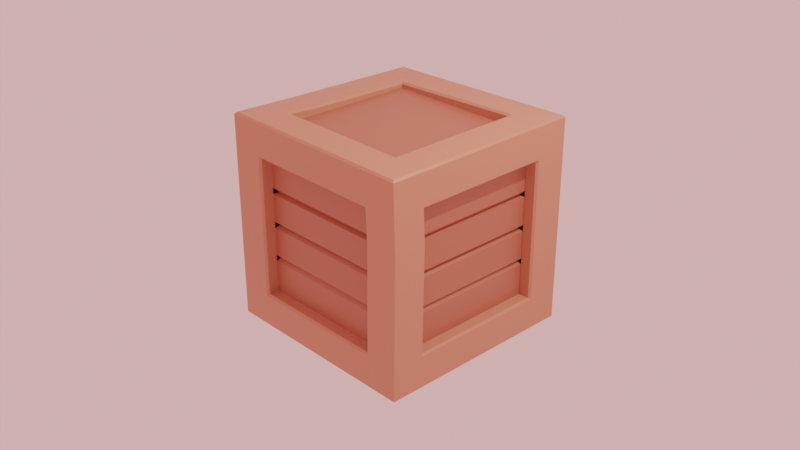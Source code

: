 # Source: box.blend  (saved by Blender 3.2.14; exported with 4.5.12 LTS)
import bpy
from mathutils import Matrix  # noqa: F401  (used for matrix-valued properties, if any)

bpy.ops.wm.read_factory_settings(use_empty=True)
scene = bpy.context.scene
scene.name = 'Scene'

# ---- collections
col_collection = bpy.data.collections.new('Collection'); scene.collection.children.link(col_collection)

# ---- materials (node trees are filled in below, after node groups)
mat_material = bpy.data.materials.new('Material')
mat_material.alpha_threshold = 0.0
mat_material.use_transparent_shadow = False
mat_material.line_color = (0.0, 0.0, 0.0, 1.0)
mat_material_001 = bpy.data.materials.new('Material.001')
mat_material_001.alpha_threshold = 0.0
mat_material_001.use_transparent_shadow = False
mat_material_001.line_color = (0.0, 0.0, 0.0, 1.0)

# ---- material node trees
mat_material.use_nodes = True; mat_material.node_tree.nodes.clear()
_N = mat_material.node_tree.nodes; _L = mat_material.node_tree.links
n0 = _N.new('ShaderNodeOutputMaterial'); n0.name = 'Material Output'; n0.location = (300, 300)
n1 = _N.new('ShaderNodeBsdfPrincipled'); n1.name = 'Principled BSDF'; n1.location = (10, 300)
n1.distribution = 'GGX'
n1.subsurface_method = 'RANDOM_WALK_SKIN'
n1.inputs[0].default_value = (0.5984, 0.2354, 0.1468, 1.0)
n1.inputs[2].default_value = 0.4
n1.inputs[3].default_value = 1.45
n1.inputs[27].default_value = (0.0, 0.0, 0.0, 1.0)
n1.inputs[28].default_value = 1.0
_L.new(n1.outputs[0], n0.inputs[0])
n0.is_active_output = True
mat_material_001.use_nodes = True; mat_material_001.node_tree.nodes.clear()
_N = mat_material_001.node_tree.nodes; _L = mat_material_001.node_tree.links
n0 = _N.new('ShaderNodeOutputMaterial'); n0.name = 'Material Output'; n0.location = (300, 300)
n1 = _N.new('ShaderNodeBsdfPrincipled'); n1.name = 'Principled BSDF'; n1.location = (10, 300)
n1.distribution = 'GGX'
n1.subsurface_method = 'RANDOM_WALK_SKIN'
n1.inputs[0].default_value = (0.4641, 0.1433, 0.08508, 1.0)
n1.inputs[2].default_value = 0.4
n1.inputs[3].default_value = 1.45
n1.inputs[27].default_value = (0.0, 0.0, 0.0, 1.0)
n1.inputs[28].default_value = 1.0
_L.new(n1.outputs[0], n0.inputs[0])
n0.is_active_output = True

# ---- world
world_world = bpy.data.worlds.new('World'); scene.world = world_world
world_world.use_nodes = True; world_world.node_tree.nodes.clear()
_N = world_world.node_tree.nodes; _L = world_world.node_tree.links
n0 = _N.new('ShaderNodeOutputWorld'); n0.name = 'World Output'; n0.location = (300, 300)
n1 = _N.new('ShaderNodeBackground'); n1.name = 'Background'; n1.location = (10, 300)
n1.inputs[0].default_value = (1.0, 0.4954, 0.4877, 1.0)
_L.new(n1.outputs[0], n0.inputs[0])
n0.is_active_output = True
world_world.color = (0.05088, 0.05088, 0.05088)
world_world.use_sun_shadow = False
world_world.sun_shadow_jitter_overblur = 0.0

# ---- cameras
cam_camera = bpy.data.cameras.new('Camera')
cam_camera.clip_end = 100.0
cam_camera.ortho_scale = 7.314

# ---- lights
light_light = bpy.data.lights.new('Light', 'POINT')
light_light.transmission_factor = 0.0
light_light.energy = 1000.0
light_light.shadow_soft_size = 0.1
light_light.shadow_maximum_resolution = 0.006
light_light.use_absolute_resolution = True

# ---- meshes
me_cube = bpy.data.meshes.new('Cube')
me_cube.from_pydata([(1.0, 1.0, 1.0), (1.0, 1.0, -1.0), (1.0, -1.0, 1.0), (1.0, -1.0, -1.0), (-1.0, 1.0, 0.9482), (-1.0, 1.0, -1.0), (-1.0, -1.0, 1.0), (-1.0, -1.0, -1.0), (0.7514, 0.7514, 1.0), (-0.7514, 0.7514, 0.9482), (-0.7514, -0.7514, 1.0), (0.7514, -0.7514, 1.0), (0.7514, -1.0, -0.7514), (0.7514, -1.0, 0.7514), (-0.7514, -1.0, 0.7514), (-0.7514, -1.0, -0.7514), (-1.0, -0.7514, -0.7514), (-1.0, -0.7514, 0.7514), (-1.0, 0.7514, 0.6996), (-1.0, 0.7514, -0.7514), (-0.7514, 0.7514, -1.0), (0.7514, 0.7514, -1.0), (0.7514, -0.7514, -1.0), (-0.7514, -0.7514, -1.0), (1.0, 0.7514, -0.7514), (1.0, 0.7514, 0.7514), (1.0, -0.7514, 0.7514), (1.0, -0.7514, -0.7514), (-0.7514, 1.0, -0.7514), (-0.7514, 1.0, 0.6996), (0.7514, 1.0, 0.7514), (0.7514, 1.0, -0.7514), (1.135, 1.135, 1.114), (1.114, 1.114, 1.135), (1.135, 1.135, -1.114), (1.114, 1.114, -1.135), (1.135, -1.135, 1.114), (1.114, -1.114, 1.135), (1.114, -1.114, -1.135), (1.135, -1.135, -1.114), (-1.114, 1.114, 1.083), (-1.135, 1.135, 1.062), (-1.135, 1.135, -1.114), (-1.114, 1.114, -1.135), (-1.114, -1.114, 1.135), (-1.135, -1.135, 1.114), (-1.114, -1.114, -1.135), (-1.135, -1.135, -1.114), (0.7514, 0.7514, 1.114), (0.7728, 0.7728, 1.135), (-0.7728, 0.7728, 1.083), (-0.7514, 0.7514, 1.062), (-0.7728, -0.7728, 1.135), (-0.7514, -0.7514, 1.114), (0.7514, -0.7514, 1.114), (0.7728, -0.7728, 1.135), (0.7514, -1.114, -0.7514), (0.7728, -1.135, -0.7728), (0.7728, -1.135, 0.7728), (0.7514, -1.114, 0.7514), (-0.7728, -1.135, 0.7728), (-0.7514, -1.114, 0.7514), (-0.7514, -1.114, -0.7514), (-0.7728, -1.135, -0.7728), (-1.114, -0.7514, -0.7514), (-1.135, -0.7728, -0.7728), (-1.135, -0.7728, 0.7728), (-1.114, -0.7514, 0.7514), (-1.135, 0.7728, 0.721), (-1.114, 0.7514, 0.6996), (-1.114, 0.7514, -0.7514), (-1.135, 0.7728, -0.7728), (-0.7514, 0.7514, -1.114), (-0.7728, 0.7728, -1.135), (0.7728, 0.7728, -1.135), (0.7514, 0.7514, -1.114), (0.7728, -0.7728, -1.135), (0.7514, -0.7514, -1.114), (-0.7514, -0.7514, -1.114), (-0.7728, -0.7728, -1.135), (1.114, 0.7514, -0.7514), (1.135, 0.7728, -0.7728), (1.135, 0.7728, 0.7728), (1.114, 0.7514, 0.7514), (1.135, -0.7728, 0.7728), (1.114, -0.7514, 0.7514), (1.114, -0.7514, -0.7514), (1.135, -0.7728, -0.7728), (-0.7514, 1.114, -0.7514), (-0.7728, 1.135, -0.7728), (-0.7728, 1.135, 0.721), (-0.7514, 1.114, 0.6996), (0.7728, 1.135, 0.7728), (0.7514, 1.114, 0.7514), (0.7514, 1.114, -0.7514), (0.7728, 1.135, -0.7728), (-1.0, -0.4025, 0.9779), (-0.7514, -0.4025, 0.9779), (-1.0, -0.4025, 0.7292), (-1.114, -0.4025, 1.113), (-1.135, -0.4025, 1.091), (-0.7514, -0.4025, 1.091), (-0.7728, -0.4025, 1.113), (-1.135, -0.4025, 0.7507), (-1.114, -0.4025, 0.7292), (1.0, -0.9836, 0.3883), (0.7514, -0.9836, 0.3883), (1.0, -0.735, 0.3883), (0.7514, -1.097, 0.3883), (0.7728, -1.119, 0.3883), (1.135, -0.7564, 0.3883), (1.114, -0.735, 0.3883), (1.135, -1.119, 0.3883)], [], [(37, 33, 49, 55), (100, 41, 68, 103), (112, 36, 58, 109), (34, 32, 82, 81), (38, 46, 79, 76), (44, 37, 55, 52), (48, 51, 9, 8), (42, 41, 90, 89), (45, 47, 63, 60), (46, 43, 73, 79), (99, 44, 52, 102), (47, 45, 66, 65), (39, 34, 81, 87), (43, 35, 74, 73), (47, 39, 57, 63), (42, 47, 65, 71), (41, 32, 92, 90), (33, 40, 50, 49), (36, 45, 60, 58), (112, 39, 87, 110), (41, 42, 71, 68), (34, 42, 89, 95), (32, 36, 84, 82), (35, 38, 76, 74), (0, 8, 9, 4), (96, 97, 10, 6), (6, 10, 11, 2), (2, 11, 8, 0), (105, 106, 13, 2), (2, 13, 14, 6), (6, 14, 15, 7), (7, 15, 12, 3), (7, 16, 17, 6), (96, 98, 18, 4), (4, 18, 19, 5), (5, 19, 16, 7), (5, 20, 21, 1), (1, 21, 22, 3), (3, 22, 23, 7), (7, 23, 20, 5), (1, 24, 25, 0), (0, 25, 26, 2), (105, 107, 27, 3), (3, 27, 24, 1), (5, 28, 29, 4), (4, 29, 30, 0), (0, 30, 31, 1), (1, 31, 28, 5), (54, 48, 8, 11), (101, 53, 10, 97), (53, 54, 11, 10), (108, 59, 13, 106), (62, 56, 12, 15), (59, 61, 14, 13), (61, 62, 15, 14), (64, 67, 17, 16), (70, 64, 16, 19), (104, 69, 18, 98), (69, 70, 19, 18), (72, 75, 21, 20), (78, 72, 20, 23), (75, 77, 22, 21), (77, 78, 23, 22), (80, 83, 25, 24), (86, 80, 24, 27), (83, 85, 26, 25), (111, 86, 27, 107), (88, 91, 29, 28), (94, 88, 28, 31), (91, 93, 30, 29), (93, 94, 31, 30), (43, 46, 47, 42), (35, 43, 42, 34), (37, 44, 45, 36), (33, 37, 36, 32), (46, 38, 39, 47), (99, 40, 41, 100), (40, 33, 32, 41), (38, 35, 34, 39), (51, 48, 49, 50), (48, 54, 55, 49), (101, 51, 50, 102), (54, 53, 52, 55), (108, 56, 57, 109), (63, 57, 56, 62), (58, 60, 61, 59), (62, 61, 60, 63), (65, 66, 67, 64), (71, 65, 64, 70), (103, 68, 69, 104), (68, 71, 70, 69), (75, 72, 73, 74), (72, 78, 79, 73), (77, 75, 74, 76), (78, 77, 76, 79), (83, 80, 81, 82), (87, 81, 80, 86), (82, 84, 85, 83), (110, 87, 86, 111), (91, 88, 89, 90), (95, 89, 88, 94), (90, 92, 93, 91), (92, 95, 94, 93), (32, 34, 95, 92), (66, 103, 104, 67), (53, 101, 102, 52), (44, 99, 100, 45), (67, 104, 98, 17), (51, 101, 97, 9), (6, 17, 98, 96), (4, 9, 97, 96), (40, 99, 102, 50), (45, 100, 103, 66), (84, 110, 111, 85), (59, 108, 109, 58), (85, 111, 107, 26), (56, 108, 106, 12), (2, 26, 107, 105), (3, 12, 106, 105), (36, 112, 110, 84), (39, 112, 109, 57)])
_uv = me_cube.uv_layers.new(name='UVMap')
_uv.uv.foreach_set('vector', [0.6267, 0.7483, 0.6267, 0.5017, 0.6543, 0.5293, 0.6543, 0.7207, 0.6233, 0.125, 0.6233, 0.2507, 0.5957, 0.2207, 0.5957, 0.125, 0.5, 0.75, 0.6226, 0.75, 0.5957, 0.7793, 0.5, 0.7793, 0.3774, 0.5, 0.6226, 0.5, 0.5957, 0.5293, 0.4043, 0.5293, 0.3733, 0.7483, 0.1267, 0.7483, 0.1543, 0.7207, 0.3457, 0.7207, 0.8733, 0.7483, 0.6267, 0.7483, 0.6543, 0.7207, 0.8457, 0.7207, 0.6561, 0.5311, 0.8439, 0.5311, 0.8439, 0.5311, 0.6561, 0.5311, 0.3774, 0.25, 0.6226, 0.25, 0.5957, 0.2793, 0.4043, 0.2793, 0.6226, 1.0, 0.3774, 1.0, 0.4043, 0.9707, 0.5957, 0.9707, 0.1267, 0.7483, 0.1267, 0.5017, 0.1543, 0.5293, 0.1543, 0.7207, 0.8733, 0.625, 0.8733, 0.7483, 0.8457, 0.7207, 0.8457, 0.625, 0.3774, 0.0, 0.6226, 0.0, 0.5957, 0.02934, 0.4043, 0.02934, 0.3767, 0.7507, 0.3767, 0.4993, 0.4043, 0.5293, 0.4043, 0.7207, 0.1267, 0.5017, 0.3733, 0.5017, 0.3457, 0.5293, 0.1543, 0.5293, 0.3767, 1.001, 0.3767, 0.7493, 0.4043, 0.7793, 0.4043, 0.9707, 0.3767, 0.2507, 0.3767, -0.0006932, 0.4043, 0.02934, 0.4043, 0.2207, 0.6233, 0.2493, 0.6233, 0.5007, 0.5957, 0.4707, 0.5957, 0.2793, 0.6267, 0.5017, 0.8733, 0.5017, 0.8457, 0.5293, 0.6543, 0.5293, 0.6233, 0.7493, 0.6233, 1.001, 0.5957, 0.9707, 0.5957, 0.7793, 0.5, 0.75, 0.3774, 0.75, 0.4043, 0.7207, 0.5, 0.7207, 0.6226, 0.25, 0.3774, 0.25, 0.4043, 0.2207, 0.5957, 0.2207, 0.3767, 0.5007, 0.3767, 0.2493, 0.4043, 0.2793, 0.4043, 0.4707, 0.6233, 0.4993, 0.6233, 0.7507, 0.5957, 0.7207, 0.5957, 0.5293, 0.3733, 0.5017, 0.3733, 0.7483, 0.3457, 0.7207, 0.3457, 0.5293, 0.625, 0.5, 0.6561, 0.5311, 0.8439, 0.5311, 0.875, 0.5, 0.875, 0.625, 0.8439, 0.625, 0.8439, 0.7189, 0.875, 0.75, 0.875, 0.75, 0.8439, 0.7189, 0.6561, 0.7189, 0.625, 0.75, 0.625, 0.75, 0.6561, 0.7189, 0.6561, 0.5311, 0.625, 0.5, 0.5, 0.75, 0.5, 0.7811, 0.5939, 0.7811, 0.625, 0.75, 0.625, 0.75, 0.5939, 0.7811, 0.5939, 0.9689, 0.625, 1.0, 0.625, 1.0, 0.5939, 0.9689, 0.4061, 0.9689, 0.375, 1.0, 0.375, 1.0, 0.4061, 0.9689, 0.4061, 0.7811, 0.375, 0.75, 0.375, 0.0, 0.4061, 0.03108, 0.5939, 0.03108, 0.625, 0.0, 0.625, 0.125, 0.5939, 0.125, 0.5939, 0.2189, 0.625, 0.25, 0.625, 0.25, 0.5939, 0.2189, 0.4061, 0.2189, 0.375, 0.25, 0.375, 0.25, 0.4061, 0.2189, 0.4061, 0.03108, 0.375, 0.0, 0.125, 0.5, 0.1561, 0.5311, 0.3439, 0.5311, 0.375, 0.5, 0.375, 0.5, 0.3439, 0.5311, 0.3439, 0.7189, 0.375, 0.75, 0.375, 0.75, 0.3439, 0.7189, 0.1561, 0.7189, 0.125, 0.75, 0.125, 0.75, 0.1561, 0.7189, 0.1561, 0.5311, 0.125, 0.5, 0.375, 0.5, 0.4061, 0.5311, 0.5939, 0.5311, 0.625, 0.5, 0.625, 0.5, 0.5939, 0.5311, 0.5939, 0.7189, 0.625, 0.75, 0.5, 0.75, 0.5, 0.7189, 0.4061, 0.7189, 0.375, 0.75, 0.375, 0.75, 0.4061, 0.7189, 0.4061, 0.5311, 0.375, 0.5, 0.375, 0.25, 0.4061, 0.2811, 0.5939, 0.2811, 0.625, 0.25, 0.625, 0.25, 0.5939, 0.2811, 0.5939, 0.4689, 0.625, 0.5, 0.625, 0.5, 0.5939, 0.4689, 0.4061, 0.4689, 0.375, 0.5, 0.375, 0.5, 0.4061, 0.4689, 0.4061, 0.2811, 0.375, 0.25, 0.6561, 0.7189, 0.6561, 0.5311, 0.6561, 0.5311, 0.6561, 0.7189, 0.8439, 0.625, 0.8439, 0.7189, 0.8439, 0.7189, 0.8439, 0.625, 0.8439, 0.7189, 0.6561, 0.7189, 0.6561, 0.7189, 0.8439, 0.7189, 0.5, 0.7811, 0.5939, 0.7811, 0.5939, 0.7811, 0.5, 0.7811, 0.4061, 0.9689, 0.4061, 0.7811, 0.4061, 0.7811, 0.4061, 0.9689, 0.5939, 0.7811, 0.5939, 0.9689, 0.5939, 0.9689, 0.5939, 0.7811, 0.5939, 0.9689, 0.4061, 0.9689, 0.4061, 0.9689, 0.5939, 0.9689, 0.4061, 0.03108, 0.5939, 0.03108, 0.5939, 0.03108, 0.4061, 0.03108, 0.4061, 0.2189, 0.4061, 0.03108, 0.4061, 0.03108, 0.4061, 0.2189, 0.5939, 0.125, 0.5939, 0.2189, 0.5939, 0.2189, 0.5939, 0.125, 0.5939, 0.2189, 0.4061, 0.2189, 0.4061, 0.2189, 0.5939, 0.2189, 0.1561, 0.5311, 0.3439, 0.5311, 0.3439, 0.5311, 0.1561, 0.5311, 0.1561, 0.7189, 0.1561, 0.5311, 0.1561, 0.5311, 0.1561, 0.7189, 0.3439, 0.5311, 0.3439, 0.7189, 0.3439, 0.7189, 0.3439, 0.5311, 0.3439, 0.7189, 0.1561, 0.7189, 0.1561, 0.7189, 0.3439, 0.7189, 0.4061, 0.5311, 0.5939, 0.5311, 0.5939, 0.5311, 0.4061, 0.5311, 0.4061, 0.7189, 0.4061, 0.5311, 0.4061, 0.5311, 0.4061, 0.7189, 0.5939, 0.5311, 0.5939, 0.7189, 0.5939, 0.7189, 0.5939, 0.5311, 0.5, 0.7189, 0.4061, 0.7189, 0.4061, 0.7189, 0.5, 0.7189, 0.4061, 0.2811, 0.5939, 0.2811, 0.5939, 0.2811, 0.4061, 0.2811, 0.4061, 0.4689, 0.4061, 0.2811, 0.4061, 0.2811, 0.4061, 0.4689, 0.5939, 0.2811, 0.5939, 0.4689, 0.5939, 0.4689, 0.5939, 0.2811, 0.5939, 0.4689, 0.4061, 0.4689, 0.4061, 0.4689, 0.5939, 0.4689, 0.1267, 0.5017, 0.1267, 0.7483, 0.125, 0.75, 0.125, 0.5, 0.3733, 0.5017, 0.1267, 0.5017, 0.125, 0.5, 0.375, 0.5, 0.625, 0.7524, 0.625, 0.9976, 0.6233, 1.001, 0.6233, 0.7493, 0.6267, 0.5017, 0.6267, 0.7483, 0.6233, 0.7507, 0.6233, 0.4993, 0.1267, 0.7483, 0.3733, 0.7483, 0.375, 0.75, 0.125, 0.75, 0.625, 0.125, 0.625, 0.2476, 0.6233, 0.2507, 0.6233, 0.125, 0.625, 0.2524, 0.625, 0.4976, 0.6233, 0.5007, 0.6233, 0.2493, 0.3733, 0.7483, 0.3733, 0.5017, 0.3767, 0.4993, 0.3767, 0.7507, 0.8439, 0.5311, 0.6561, 0.5311, 0.6543, 0.5293, 0.8457, 0.5293, 0.6561, 0.5311, 0.6561, 0.7189, 0.6543, 0.7207, 0.6543, 0.5293, 0.8439, 0.625, 0.8439, 0.5311, 0.8457, 0.5293, 0.8457, 0.625, 0.6561, 0.7189, 0.8439, 0.7189, 0.8457, 0.7207, 0.6543, 0.7207, 0.5, 0.7811, 0.4061, 0.7811, 0.4043, 0.7793, 0.5, 0.7793, 0.4043, 0.9707, 0.4043, 0.7793, 0.4061, 0.7811, 0.4061, 0.9689, 0.5957, 0.7793, 0.5957, 0.9707, 0.5939, 0.9689, 0.5939, 0.7811, 0.4061, 0.9689, 0.5939, 0.9689, 0.5957, 0.9707, 0.4043, 0.9707, 0.4043, 0.02934, 0.5957, 0.02934, 0.5939, 0.03108, 0.4061, 0.03108, 0.4043, 0.2207, 0.4043, 0.02934, 0.4061, 0.03108, 0.4061, 0.2189, 0.5957, 0.125, 0.5957, 0.2207, 0.5939, 0.2189, 0.5939, 0.125, 0.5957, 0.2207, 0.4043, 0.2207, 0.4061, 0.2189, 0.5939, 0.2189, 0.3439, 0.5311, 0.1561, 0.5311, 0.1543, 0.5293, 0.3457, 0.5293, 0.1561, 0.5311, 0.1561, 0.7189, 0.1543, 0.7207, 0.1543, 0.5293, 0.3439, 0.7189, 0.3439, 0.5311, 0.3457, 0.5293, 0.3457, 0.7207, 0.1561, 0.7189, 0.3439, 0.7189, 0.3457, 0.7207, 0.1543, 0.7207, 0.5939, 0.5311, 0.4061, 0.5311, 0.4043, 0.5293, 0.5957, 0.5293, 0.4043, 0.7207, 0.4043, 0.5293, 0.4061, 0.5311, 0.4061, 0.7189, 0.5957, 0.5293, 0.5957, 0.7207, 0.5939, 0.7189, 0.5939, 0.5311, 0.5, 0.7207, 0.4043, 0.7207, 0.4061, 0.7189, 0.5, 0.7189, 0.5939, 0.2811, 0.4061, 0.2811, 0.4043, 0.2793, 0.5957, 0.2793, 0.4043, 0.4707, 0.4043, 0.2793, 0.4061, 0.2811, 0.4061, 0.4689, 0.5957, 0.2793, 0.5957, 0.4707, 0.5939, 0.4689, 0.5939, 0.2811, 0.5957, 0.4707, 0.4043, 0.4707, 0.4061, 0.4689, 0.5939, 0.4689, 0.6226, 0.5, 0.3774, 0.5, 0.4043, 0.4707, 0.5957, 0.4707, 0.5957, 0.02934, 0.5957, 0.125, 0.5939, 0.125, 0.5939, 0.03108, 0.8439, 0.7189, 0.8439, 0.625, 0.8457, 0.625, 0.8457, 0.7207, 0.625, 0.002358, 0.625, 0.125, 0.6233, 0.125, 0.6233, -0.0006932, 0.5939, 0.03108, 0.5939, 0.125, 0.5939, 0.125, 0.5939, 0.03108, 0.8439, 0.5311, 0.8439, 0.625, 0.8439, 0.625, 0.8439, 0.5311, 0.625, 0.0, 0.5939, 0.03108, 0.5939, 0.125, 0.625, 0.125, 0.875, 0.5, 0.8439, 0.5311, 0.8439, 0.625, 0.875, 0.625, 0.8733, 0.5017, 0.8733, 0.625, 0.8457, 0.625, 0.8457, 0.5293, 0.6233, -0.0006932, 0.6233, 0.125, 0.5957, 0.125, 0.5957, 0.02934, 0.5957, 0.7207, 0.5, 0.7207, 0.5, 0.7189, 0.5939, 0.7189, 0.5939, 0.7811, 0.5, 0.7811, 0.5, 0.7793, 0.5957, 0.7793, 0.5939, 0.7189, 0.5, 0.7189, 0.5, 0.7189, 0.5939, 0.7189, 0.4061, 0.7811, 0.5, 0.7811, 0.5, 0.7811, 0.4061, 0.7811, 0.625, 0.75, 0.5939, 0.7189, 0.5, 0.7189, 0.5, 0.75, 0.375, 0.75, 0.4061, 0.7811, 0.5, 0.7811, 0.5, 0.75, 0.6226, 0.75, 0.5, 0.75, 0.5, 0.7207, 0.5957, 0.7207, 0.3774, 0.75, 0.5, 0.75, 0.5, 0.7793, 0.4043, 0.7793])
me_cube.materials.append(mat_material)
me_cube.use_remesh_preserve_volume = False
me_cube.use_remesh_preserve_attributes = False
me_cube.use_mirror_vertex_groups = False
me_cube.update()
me_cube_001 = bpy.data.meshes.new('Cube.001')
me_cube_001.from_pydata([(0.7514, 0.7514, 1.024), (-0.7514, 0.7514, 1.024), (-0.7514, -0.7505, 1.027), (0.7514, -0.7505, 1.027), (0.7514, -1.0, -0.7514), (0.7514, -1.0, 0.7514), (-0.7514, -1.0, 0.7514), (-0.7514, -1.0, -0.7514), (-1.0, -0.7514, -0.7514), (-1.0, -0.7514, 0.7514), (-1.0, 0.7514, 0.7514), (-1.0, 0.7514, -0.7514), (-0.7514, 0.7514, -1.0), (0.7514, 0.7514, -1.0), (0.7514, -0.7514, -1.0), (-0.7514, -0.7514, -1.0), (1.0, 0.7514, -0.7514), (1.0, 0.7514, 0.7514), (1.0, -0.7514, 0.7514), (1.0, -0.7514, -0.7514), (-0.7514, 1.0, -0.7514), (-0.7514, 1.0, 0.7514), (0.7514, 1.0, 0.7514), (0.7514, 1.0, -0.7514), (-0.7169, -0.3584, -0.954), (0.7169, -0.3584, -0.954), (-0.7169, -2.843e-08, -0.954), (0.7169, 2.843e-08, -0.954), (-0.7169, 0.3584, -0.954), (0.7169, 0.3584, -0.954), (-0.7169, -0.954, -0.3584), (0.7169, -0.954, -0.3584), (-0.7169, -0.954, -8.065e-07), (0.7169, -0.954, -8.634e-07), (-0.7169, -0.954, 0.3584), (0.7169, -0.954, 0.3584), (-0.954, 0.7169, -0.3584), (-0.954, -0.7169, -0.3584), (-0.954, 0.7169, -8.634e-07), (-0.954, -0.7169, -8.065e-07), (-0.954, 0.7169, 0.3584), (-0.954, -0.7169, 0.3584), (0.7169, 0.954, -0.3584), (-0.7169, 0.954, -0.3584), (0.7169, 0.954, -8.634e-07), (-0.7169, 0.954, -8.634e-07), (0.7169, 0.954, 0.3584), (-0.7169, 0.954, 0.3584), (0.954, -0.7169, -0.3585), (0.954, 0.7169, -0.3585), (0.954, -0.7169, -0.0001049), (0.954, 0.7169, -0.0001049), (0.954, -0.7169, 0.3583), (0.954, 0.7169, 0.3583), (0.7514, -1.0, 0.4095), (0.7514, -1.0, 0.3419), (0.7514, -1.0, 0.03385), (0.7514, -1.0, -0.03385), (0.7514, -1.0, -0.3419), (0.7514, -1.0, -0.4095), (-0.7514, -1.0, -0.4095), (-0.7514, -1.0, -0.3419), (-0.7514, -1.0, -0.03385), (-0.7514, -1.0, 0.03385), (-0.7514, -1.0, 0.3419), (-0.7514, -1.0, 0.4095), (1.0, 0.7514, 0.4094), (1.0, 0.7514, 0.3417), (1.0, 0.7514, 0.03374), (1.0, 0.7514, -0.03395), (1.0, 0.7514, -0.342), (1.0, 0.7514, -0.4097), (1.0, -0.7514, 0.3417), (1.0, -0.7514, 0.4094), (1.0, -0.7514, -0.03395), (1.0, -0.7514, 0.03374), (1.0, -0.7514, -0.4097), (1.0, -0.7514, -0.342), (-0.7514, 1.0, 0.4095), (-0.7514, 1.0, 0.3419), (-0.7514, 1.0, 0.03385), (-0.7514, 1.0, -0.03385), (-0.7514, 1.0, -0.3419), (-0.7514, 1.0, -0.4095), (0.7514, 1.0, 0.3419), (0.7514, 1.0, 0.4095), (0.7514, 1.0, -0.03385), (0.7514, 1.0, 0.03385), (0.7514, 1.0, -0.4095), (0.7514, 1.0, -0.3419), (-1.0, -0.7514, -0.3419), (-1.0, -0.7514, -0.4095), (-1.0, -0.7514, 0.03385), (-1.0, -0.7514, -0.03385), (-1.0, -0.7514, 0.4095), (-1.0, -0.7514, 0.3419), (-1.0, 0.7514, 0.3419), (-1.0, 0.7514, 0.4095), (-1.0, 0.7514, -0.03385), (-1.0, 0.7514, 0.03385), (-1.0, 0.7514, -0.4095), (-1.0, 0.7514, -0.3419), (-0.7514, 0.4095, -1.0), (-0.7514, 0.3419, -1.0), (-0.7514, 0.03385, -1.0), (-0.7514, -0.03385, -1.0), (-0.7514, -0.3419, -1.0), (-0.7514, -0.4095, -1.0), (0.7514, -0.4095, -1.0), (0.7514, -0.3419, -1.0), (0.7514, -0.03385, -1.0), (0.7514, 0.03385, -1.0), (0.7514, 0.3419, -1.0), (0.7514, 0.4095, -1.0)], [], [(12, 13, 113, 102), (56, 55, 64, 63), (66, 73, 52, 53), (68, 67, 72, 75), (80, 79, 84, 87), (66, 17, 18, 73), (4, 59, 60, 7), (58, 57, 62, 61), (78, 21, 22, 85), (16, 71, 76, 19), (70, 69, 74, 77), (8, 91, 100, 11), (20, 83, 88, 23), (82, 81, 86, 89), (90, 93, 98, 101), (92, 95, 96, 99), (94, 9, 10, 97), (103, 112, 111, 104), (105, 110, 109, 106), (107, 108, 14, 15), (31, 30, 60, 59), (33, 32, 62, 57), (35, 34, 64, 55), (49, 48, 76, 71), (51, 50, 74, 69), (53, 52, 72, 67), (43, 42, 88, 83), (45, 44, 86, 81), (47, 46, 84, 79), (37, 36, 100, 91), (39, 38, 98, 93), (41, 40, 96, 95), (29, 28, 102, 113), (27, 26, 104, 111), (25, 24, 106, 109), (54, 5, 6, 65), (68, 75, 50, 51), (70, 77, 48, 49), (78, 85, 46, 47), (80, 87, 44, 45), (82, 89, 42, 43), (94, 97, 40, 41), (92, 99, 38, 39), (90, 101, 36, 37), (54, 65, 34, 35), (56, 63, 32, 33), (58, 61, 30, 31), (112, 103, 28, 29), (110, 105, 26, 27), (108, 107, 24, 25), (1, 0, 3, 2)])
_uv = me_cube_001.uv_layers.new(name='UVMap')
_uv.uv.foreach_set('vector', [0.1561, 0.5311, 0.3439, 0.5311, 0.3439, 0.5738, 0.1561, 0.5738, 0.5042, 0.7811, 0.5427, 0.7811, 0.5427, 0.9689, 0.5042, 0.9689, 0.5512, 0.5311, 0.5512, 0.7189, 0.5469, 0.7189, 0.5469, 0.5311, 0.5042, 0.5311, 0.5427, 0.5311, 0.5427, 0.7189, 0.5042, 0.7189, 0.5042, 0.2811, 0.5427, 0.2811, 0.5427, 0.4689, 0.5042, 0.4689, 0.5512, 0.5311, 0.5939, 0.5311, 0.5939, 0.7189, 0.5512, 0.7189, 0.4061, 0.7811, 0.4488, 0.7811, 0.4488, 0.9689, 0.4061, 0.9689, 0.4573, 0.7811, 0.4958, 0.7811, 0.4958, 0.9689, 0.4573, 0.9689, 0.5512, 0.2811, 0.5939, 0.2811, 0.5939, 0.4689, 0.5512, 0.4689, 0.4061, 0.5311, 0.4488, 0.5311, 0.4488, 0.7189, 0.4061, 0.7189, 0.4573, 0.5311, 0.4958, 0.5311, 0.4958, 0.7189, 0.4573, 0.7189, 0.4061, 0.03108, 0.4488, 0.03108, 0.4488, 0.2189, 0.4061, 0.2189, 0.4061, 0.2811, 0.4488, 0.2811, 0.4488, 0.4689, 0.4061, 0.4689, 0.4573, 0.2811, 0.4958, 0.2811, 0.4958, 0.4689, 0.4573, 0.4689, 0.4573, 0.03108, 0.4958, 0.03108, 0.4958, 0.2189, 0.4573, 0.2189, 0.5042, 0.03108, 0.5427, 0.03108, 0.5427, 0.2189, 0.5042, 0.2189, 0.5512, 0.03108, 0.5939, 0.03108, 0.5939, 0.2189, 0.5512, 0.2189, 0.1561, 0.5823, 0.3439, 0.5823, 0.3439, 0.6208, 0.1561, 0.6208, 0.1561, 0.6292, 0.3439, 0.6292, 0.3439, 0.6677, 0.1561, 0.6677, 0.1561, 0.6762, 0.3439, 0.6762, 0.3439, 0.7189, 0.1561, 0.7189, 0.453, 0.7811, 0.453, 0.9689, 0.4488, 0.9689, 0.4488, 0.7811, 0.5, 0.7811, 0.5, 0.9689, 0.4958, 0.9689, 0.4958, 0.7811, 0.547, 0.7811, 0.547, 0.9689, 0.5427, 0.9689, 0.5427, 0.7811, 0.453, 0.5311, 0.453, 0.7189, 0.4488, 0.7189, 0.4488, 0.5311, 0.5, 0.5311, 0.5, 0.7189, 0.4958, 0.7189, 0.4958, 0.5311, 0.5469, 0.5311, 0.5469, 0.7189, 0.5427, 0.7189, 0.5427, 0.5311, 0.453, 0.2811, 0.453, 0.4689, 0.4488, 0.4689, 0.4488, 0.2811, 0.5, 0.2811, 0.5, 0.4689, 0.4958, 0.4689, 0.4958, 0.2811, 0.547, 0.2811, 0.547, 0.4689, 0.5427, 0.4689, 0.5427, 0.2811, 0.453, 0.03108, 0.453, 0.2189, 0.4488, 0.2189, 0.4488, 0.03108, 0.5, 0.03108, 0.5, 0.2189, 0.4958, 0.2189, 0.4958, 0.03108, 0.547, 0.03108, 0.547, 0.2189, 0.5427, 0.2189, 0.5427, 0.03108, 0.3439, 0.578, 0.1561, 0.578, 0.1561, 0.5738, 0.3439, 0.5738, 0.3439, 0.625, 0.1561, 0.625, 0.1561, 0.6208, 0.3439, 0.6208, 0.3439, 0.672, 0.1561, 0.672, 0.1561, 0.6677, 0.3439, 0.6677, 0.5512, 0.7811, 0.5939, 0.7811, 0.5939, 0.9689, 0.5512, 0.9689, 0.5042, 0.5311, 0.5042, 0.7189, 0.5, 0.7189, 0.5, 0.5311, 0.4573, 0.5311, 0.4573, 0.7189, 0.453, 0.7189, 0.453, 0.5311, 0.5512, 0.2811, 0.5512, 0.4689, 0.547, 0.4689, 0.547, 0.2811, 0.5042, 0.2811, 0.5042, 0.4689, 0.5, 0.4689, 0.5, 0.2811, 0.4573, 0.2811, 0.4573, 0.4689, 0.453, 0.4689, 0.453, 0.2811, 0.5512, 0.03108, 0.5512, 0.2189, 0.547, 0.2189, 0.547, 0.03108, 0.5042, 0.03108, 0.5042, 0.2189, 0.5, 0.2189, 0.5, 0.03108, 0.4573, 0.03108, 0.4573, 0.2189, 0.453, 0.2189, 0.453, 0.03108, 0.5512, 0.7811, 0.5512, 0.9689, 0.547, 0.9689, 0.547, 0.7811, 0.5042, 0.7811, 0.5042, 0.9689, 0.5, 0.9689, 0.5, 0.7811, 0.4573, 0.7811, 0.4573, 0.9689, 0.453, 0.9689, 0.453, 0.7811, 0.3439, 0.5823, 0.1561, 0.5823, 0.1561, 0.578, 0.3439, 0.578, 0.3439, 0.6292, 0.1561, 0.6292, 0.1561, 0.625, 0.3439, 0.625, 0.3439, 0.6762, 0.1561, 0.6762, 0.1561, 0.672, 0.3439, 0.672, 0.8439, 0.5311, 0.6561, 0.5311, 0.6561, 0.7189, 0.8439, 0.7189])
me_cube_001.materials.append(mat_material_001)
me_cube_001.use_remesh_preserve_volume = False
me_cube_001.use_remesh_preserve_attributes = False
me_cube_001.use_mirror_vertex_groups = False
me_cube_001.update()

# ---- objects
ob_cube = bpy.data.objects.new('Cube', me_cube)
ob_light = bpy.data.objects.new('Light', light_light)
ob_camera = bpy.data.objects.new('Camera', cam_camera)
ob_cube_001 = bpy.data.objects.new('Cube.001', me_cube_001)

# ---- transforms, parenting, visibility, modifiers, constraints
ob_cube.location = (0.0, 0.0, 0.0)
ob_cube.lock_rotations_4d = False
ob_cube.empty_display_type = 'ARROWS'
ob_cube.lineart.crease_threshold = 0.0
ob_light.location = (4.076, 1.005, 5.904)
ob_light.rotation_euler = (0.6503, 0.05522, 1.866)
ob_light.lock_rotations_4d = False
ob_light.empty_display_type = 'ARROWS'
ob_light.color = (0.0, 0.0, 0.0, 0.0)
ob_light.lineart.crease_threshold = 0.0
ob_camera.location = (7.359, -6.926, 4.958)
ob_camera.rotation_euler = (1.109, 0.0, 0.8149)
ob_camera.lock_rotations_4d = False
ob_camera.empty_display_type = 'ARROWS'
ob_camera.color = (0.0, 0.0, 0.0, 0.0)
ob_camera.display_type = 'WIRE'
ob_camera.lineart.crease_threshold = 0.0
ob_cube_001.location = (0.0, 0.0, 0.0)
ob_cube_001.lock_rotations_4d = False
ob_cube_001.empty_display_type = 'ARROWS'
ob_cube_001.lineart.crease_threshold = 0.0

# ---- collection membership
col_collection.objects.link(ob_cube)
col_collection.objects.link(ob_light)
col_collection.objects.link(ob_camera)
col_collection.objects.link(ob_cube_001)

# ---- scene / render settings (as saved in the file)
scene.camera = ob_camera
scene.frame_start = 1; scene.frame_end = 250; scene.frame_set(1)
scene.render.engine = 'BLENDER_EEVEE_NEXT'
scene.cycles.sampling_pattern = 'TABULATED_SOBOL'
scene.cycles.use_light_tree = False
scene.view_settings.view_transform = 'Filmic'
bpy.context.view_layer.update()

